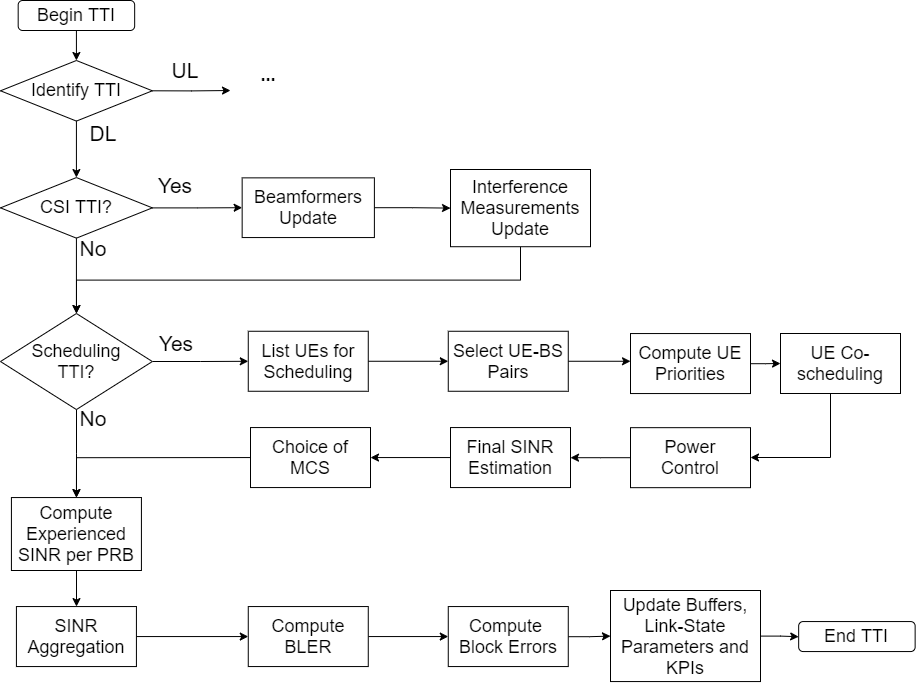

The diagram above was exported from draw.io. Its source (the exported page's mxGraphModel, read from the mxfile embedded in the PNG):
<mxGraphModel dx="-5907" dy="-187" grid="1" gridSize="10" guides="1" tooltips="1" connect="1" arrows="1" fold="1" page="1" pageScale="1" pageWidth="827" pageHeight="1169" math="0" shadow="0">
  <root>
    <mxCell id="0" />
    <mxCell id="1" parent="0" />
    <mxCell id="2" style="edgeStyle=orthogonalEdgeStyle;rounded=0;orthogonalLoop=1;jettySize=auto;html=1;exitX=0.5;exitY=1;exitDx=0;exitDy=0;entryX=0.5;entryY=0;entryDx=0;entryDy=0;fontSize=18;" edge="1" source="3" target="45" parent="1">
      <mxGeometry relative="1" as="geometry" />
    </mxCell>
    <mxCell id="3" value="Begin TTI" style="rounded=1;whiteSpace=wrap;html=1;fontSize=18;" vertex="1" parent="1">
      <mxGeometry x="7577.68" y="1300" width="116.48" height="30" as="geometry" />
    </mxCell>
    <mxCell id="4" value="" style="edgeStyle=orthogonalEdgeStyle;rounded=0;orthogonalLoop=1;jettySize=auto;html=1;fontSize=18;" edge="1" source="6" target="13" parent="1">
      <mxGeometry relative="1" as="geometry" />
    </mxCell>
    <mxCell id="5" style="edgeStyle=orthogonalEdgeStyle;rounded=0;orthogonalLoop=1;jettySize=auto;html=1;exitX=0.5;exitY=1;exitDx=0;exitDy=0;entryX=0.5;entryY=0;entryDx=0;entryDy=0;fontSize=18;" edge="1" source="6" target="9" parent="1">
      <mxGeometry relative="1" as="geometry">
        <mxPoint x="7635.724137931034" y="1627.0599999999997" as="targetPoint" />
      </mxGeometry>
    </mxCell>
    <mxCell id="6" value="CSI TTI?" style="rhombus;whiteSpace=wrap;html=1;fontSize=18;" vertex="1" parent="1">
      <mxGeometry x="7559.999999999999" y="1477.06" width="151.85" height="60.59" as="geometry" />
    </mxCell>
    <mxCell id="7" value="" style="edgeStyle=orthogonalEdgeStyle;rounded=0;orthogonalLoop=1;jettySize=auto;html=1;fontSize=18;" edge="1" source="9" target="11" parent="1">
      <mxGeometry relative="1" as="geometry" />
    </mxCell>
    <mxCell id="8" value="" style="edgeStyle=orthogonalEdgeStyle;rounded=0;orthogonalLoop=1;jettySize=auto;html=1;fontSize=18;" edge="1" source="9" target="33" parent="1">
      <mxGeometry relative="1" as="geometry">
        <mxPoint x="7635.941176470589" y="1727.175" as="targetPoint" />
      </mxGeometry>
    </mxCell>
    <mxCell id="9" value="Scheduling&lt;br&gt;TTI?" style="rhombus;whiteSpace=wrap;html=1;fontSize=18;" vertex="1" parent="1">
      <mxGeometry x="7560" y="1613" width="151.85" height="96.06" as="geometry" />
    </mxCell>
    <mxCell id="10" value="" style="edgeStyle=orthogonalEdgeStyle;rounded=0;orthogonalLoop=1;jettySize=auto;html=1;fontSize=18;" edge="1" source="11" target="21" parent="1">
      <mxGeometry relative="1" as="geometry" />
    </mxCell>
    <mxCell id="11" value="List UEs for Scheduling" style="whiteSpace=wrap;html=1;fontSize=18;" vertex="1" parent="1">
      <mxGeometry x="7807.774999999998" y="1630.7649999999996" width="120" height="60" as="geometry" />
    </mxCell>
    <mxCell id="12" value="" style="edgeStyle=orthogonalEdgeStyle;rounded=0;orthogonalLoop=1;jettySize=auto;html=1;fontSize=18;" edge="1" source="13" target="15" parent="1">
      <mxGeometry relative="1" as="geometry" />
    </mxCell>
    <mxCell id="13" value="Beamformers Update" style="whiteSpace=wrap;html=1;fontSize=18;" vertex="1" parent="1">
      <mxGeometry x="7801.66" y="1477.36" width="132.23" height="59.7" as="geometry" />
    </mxCell>
    <mxCell id="14" style="edgeStyle=orthogonalEdgeStyle;rounded=0;orthogonalLoop=1;jettySize=auto;html=1;exitX=0.5;exitY=1;exitDx=0;exitDy=0;fontSize=18;" edge="1" source="15" target="9" parent="1">
      <mxGeometry relative="1" as="geometry" />
    </mxCell>
    <mxCell id="15" value="Interference Measurements Update" style="whiteSpace=wrap;html=1;fontSize=18;" vertex="1" parent="1">
      <mxGeometry x="8010" y="1469" width="140" height="77.21" as="geometry" />
    </mxCell>
    <mxCell id="16" value="Yes" style="text;html=1;strokeColor=none;fillColor=none;align=center;verticalAlign=middle;whiteSpace=wrap;rounded=0;fontSize=21;" vertex="1" parent="1">
      <mxGeometry x="7714.77" y="1475.12" width="40" height="20" as="geometry" />
    </mxCell>
    <mxCell id="17" value="No" style="text;html=1;strokeColor=none;fillColor=none;align=center;verticalAlign=middle;whiteSpace=wrap;rounded=0;fontSize=21;" vertex="1" parent="1">
      <mxGeometry x="7633.4800000000005" y="1538.12" width="40" height="20" as="geometry" />
    </mxCell>
    <mxCell id="18" value="Yes" style="text;html=1;strokeColor=none;fillColor=none;align=center;verticalAlign=middle;whiteSpace=wrap;rounded=0;fontSize=21;" vertex="1" parent="1">
      <mxGeometry x="7716.33" y="1633.0000000000002" width="40" height="20" as="geometry" />
    </mxCell>
    <mxCell id="19" value="No" style="text;html=1;strokeColor=none;fillColor=none;align=center;verticalAlign=middle;whiteSpace=wrap;rounded=0;fontSize=21;" vertex="1" parent="1">
      <mxGeometry x="7633.4800000000005" y="1708.0599999999997" width="40" height="20" as="geometry" />
    </mxCell>
    <mxCell id="20" value="" style="edgeStyle=orthogonalEdgeStyle;rounded=0;orthogonalLoop=1;jettySize=auto;html=1;fontSize=18;" edge="1" source="21" parent="1">
      <mxGeometry relative="1" as="geometry">
        <mxPoint x="8190.004999999997" y="1660.7649999999996" as="targetPoint" />
      </mxGeometry>
    </mxCell>
    <mxCell id="21" value="Select UE-BS Pairs" style="whiteSpace=wrap;html=1;fontSize=18;" vertex="1" parent="1">
      <mxGeometry x="8007.774999999998" y="1630.7649999999996" width="120" height="60" as="geometry" />
    </mxCell>
    <mxCell id="22" value="" style="edgeStyle=orthogonalEdgeStyle;rounded=0;orthogonalLoop=1;jettySize=auto;html=1;fontSize=18;" edge="1" source="23" target="25" parent="1">
      <mxGeometry relative="1" as="geometry" />
    </mxCell>
    <mxCell id="23" value="Compute UE Priorities" style="whiteSpace=wrap;html=1;fontSize=18;" vertex="1" parent="1">
      <mxGeometry x="8190.004999999997" y="1633.0549999999996" width="120" height="60" as="geometry" />
    </mxCell>
    <mxCell id="24" value="" style="edgeStyle=orthogonalEdgeStyle;rounded=0;orthogonalLoop=1;jettySize=auto;html=1;fontSize=18;" edge="1" source="25" target="27" parent="1">
      <mxGeometry relative="1" as="geometry">
        <Array as="points">
          <mxPoint x="8390" y="1757.0599999999997" />
        </Array>
      </mxGeometry>
    </mxCell>
    <mxCell id="25" value="UE Co-scheduling" style="whiteSpace=wrap;html=1;fontSize=18;" vertex="1" parent="1">
      <mxGeometry x="8340.005" y="1633.0049999999994" width="120" height="60" as="geometry" />
    </mxCell>
    <mxCell id="26" value="" style="edgeStyle=orthogonalEdgeStyle;rounded=0;orthogonalLoop=1;jettySize=auto;html=1;fontSize=18;" edge="1" source="27" target="29" parent="1">
      <mxGeometry relative="1" as="geometry" />
    </mxCell>
    <mxCell id="27" value="Power&lt;br style=&quot;font-size: 18px;&quot;&gt;Control" style="whiteSpace=wrap;html=1;fontSize=18;" vertex="1" parent="1">
      <mxGeometry x="8190.004999999999" y="1727.1749999999995" width="120" height="60" as="geometry" />
    </mxCell>
    <mxCell id="28" value="" style="edgeStyle=orthogonalEdgeStyle;rounded=0;orthogonalLoop=1;jettySize=auto;html=1;fontSize=18;" edge="1" source="29" target="31" parent="1">
      <mxGeometry relative="1" as="geometry" />
    </mxCell>
    <mxCell id="29" value="Final SINR&lt;br style=&quot;font-size: 18px;&quot;&gt;Estimation" style="whiteSpace=wrap;html=1;fontSize=18;" vertex="1" parent="1">
      <mxGeometry x="8010.004999999999" y="1727.0649999999998" width="120" height="60" as="geometry" />
    </mxCell>
    <mxCell id="30" style="edgeStyle=orthogonalEdgeStyle;rounded=0;orthogonalLoop=1;jettySize=auto;html=1;exitX=0;exitY=0.5;exitDx=0;exitDy=0;fontSize=18;entryX=0.5;entryY=0;entryDx=0;entryDy=0;" edge="1" source="31" target="33" parent="1">
      <mxGeometry relative="1" as="geometry">
        <mxPoint x="7640" y="1797.0599999999997" as="targetPoint" />
      </mxGeometry>
    </mxCell>
    <mxCell id="31" value="Choice of MCS" style="whiteSpace=wrap;html=1;fontSize=18;" vertex="1" parent="1">
      <mxGeometry x="7810.004999999999" y="1727.0649999999998" width="120" height="60" as="geometry" />
    </mxCell>
    <mxCell id="32" value="" style="edgeStyle=orthogonalEdgeStyle;rounded=0;orthogonalLoop=1;jettySize=auto;html=1;fontSize=18;" edge="1" source="33" target="35" parent="1">
      <mxGeometry relative="1" as="geometry" />
    </mxCell>
    <mxCell id="33" value="&lt;span style=&quot;font-size: 18px;&quot;&gt;Compute Experienced&lt;br style=&quot;font-size: 18px;&quot;&gt;SINR per PRB&lt;/span&gt;" style="rounded=0;whiteSpace=wrap;html=1;fontSize=18;" vertex="1" parent="1">
      <mxGeometry x="7570.92" y="1797.06" width="130" height="72.94" as="geometry" />
    </mxCell>
    <mxCell id="34" value="" style="edgeStyle=orthogonalEdgeStyle;rounded=0;orthogonalLoop=1;jettySize=auto;html=1;fontSize=18;" edge="1" source="35" target="37" parent="1">
      <mxGeometry relative="1" as="geometry" />
    </mxCell>
    <mxCell id="35" value="SINR Aggregation" style="whiteSpace=wrap;html=1;rounded=0;fontSize=18;" vertex="1" parent="1">
      <mxGeometry x="7575.920000000001" y="1906.0599999999997" width="120" height="60" as="geometry" />
    </mxCell>
    <mxCell id="36" value="" style="edgeStyle=orthogonalEdgeStyle;rounded=0;orthogonalLoop=1;jettySize=auto;html=1;fontSize=18;" edge="1" source="37" target="39" parent="1">
      <mxGeometry relative="1" as="geometry" />
    </mxCell>
    <mxCell id="37" value="Compute BLER" style="whiteSpace=wrap;html=1;rounded=0;fontSize=18;" vertex="1" parent="1">
      <mxGeometry x="7807.77" y="1906.0599999999997" width="120" height="60" as="geometry" />
    </mxCell>
    <mxCell id="38" value="" style="edgeStyle=orthogonalEdgeStyle;rounded=0;orthogonalLoop=1;jettySize=auto;html=1;fontSize=18;" edge="1" source="39" target="41" parent="1">
      <mxGeometry relative="1" as="geometry" />
    </mxCell>
    <mxCell id="39" value="Compute &lt;br style=&quot;font-size: 18px;&quot;&gt;Block Errors" style="whiteSpace=wrap;html=1;rounded=0;fontSize=18;" vertex="1" parent="1">
      <mxGeometry x="8007.77" y="1906.0599999999997" width="120" height="60" as="geometry" />
    </mxCell>
    <mxCell id="40" value="" style="edgeStyle=orthogonalEdgeStyle;rounded=0;orthogonalLoop=1;jettySize=auto;html=1;fontSize=18;" edge="1" source="41" target="42" parent="1">
      <mxGeometry relative="1" as="geometry" />
    </mxCell>
    <mxCell id="41" value="Update Buffers, Link-State Parameters and KPIs" style="whiteSpace=wrap;html=1;rounded=0;fontSize=18;" vertex="1" parent="1">
      <mxGeometry x="8170" y="1890" width="150" height="91.06" as="geometry" />
    </mxCell>
    <mxCell id="42" value="End TTI" style="rounded=1;whiteSpace=wrap;html=1;fontSize=18;" vertex="1" parent="1">
      <mxGeometry x="8358.16" y="1921.0599999999997" width="116.48" height="30" as="geometry" />
    </mxCell>
    <mxCell id="43" style="edgeStyle=orthogonalEdgeStyle;rounded=0;orthogonalLoop=1;jettySize=auto;html=1;exitX=0.5;exitY=1;exitDx=0;exitDy=0;entryX=0.5;entryY=0;entryDx=0;entryDy=0;fontSize=18;" edge="1" source="45" target="6" parent="1">
      <mxGeometry relative="1" as="geometry" />
    </mxCell>
    <mxCell id="44" style="edgeStyle=orthogonalEdgeStyle;rounded=0;orthogonalLoop=1;jettySize=auto;html=1;exitX=1;exitY=0.5;exitDx=0;exitDy=0;fontSize=18;" edge="1" source="45" parent="1">
      <mxGeometry relative="1" as="geometry">
        <mxPoint x="7790" y="1390" as="targetPoint" />
      </mxGeometry>
    </mxCell>
    <mxCell id="45" value="Identify TTI" style="rhombus;whiteSpace=wrap;html=1;fontSize=18;" vertex="1" parent="1">
      <mxGeometry x="7559.999999999999" y="1360" width="151.85" height="60.59" as="geometry" />
    </mxCell>
    <mxCell id="46" value="UL" style="text;html=1;strokeColor=none;fillColor=none;align=center;verticalAlign=middle;whiteSpace=wrap;rounded=0;fontSize=21;" vertex="1" parent="1">
      <mxGeometry x="7724.77" y="1360" width="40" height="20" as="geometry" />
    </mxCell>
    <mxCell id="47" value="DL" style="text;html=1;strokeColor=none;fillColor=none;align=center;verticalAlign=middle;whiteSpace=wrap;rounded=0;fontSize=21;" vertex="1" parent="1">
      <mxGeometry x="7643.4800000000005" y="1423" width="40" height="20" as="geometry" />
    </mxCell>
    <mxCell id="48" value="..." style="text;html=1;strokeColor=none;fillColor=none;align=center;verticalAlign=middle;whiteSpace=wrap;rounded=0;fontSize=18;fontStyle=1" vertex="1" parent="1">
      <mxGeometry x="7807.77" y="1365.29" width="40" height="20" as="geometry" />
    </mxCell>
  </root>
</mxGraphModel>